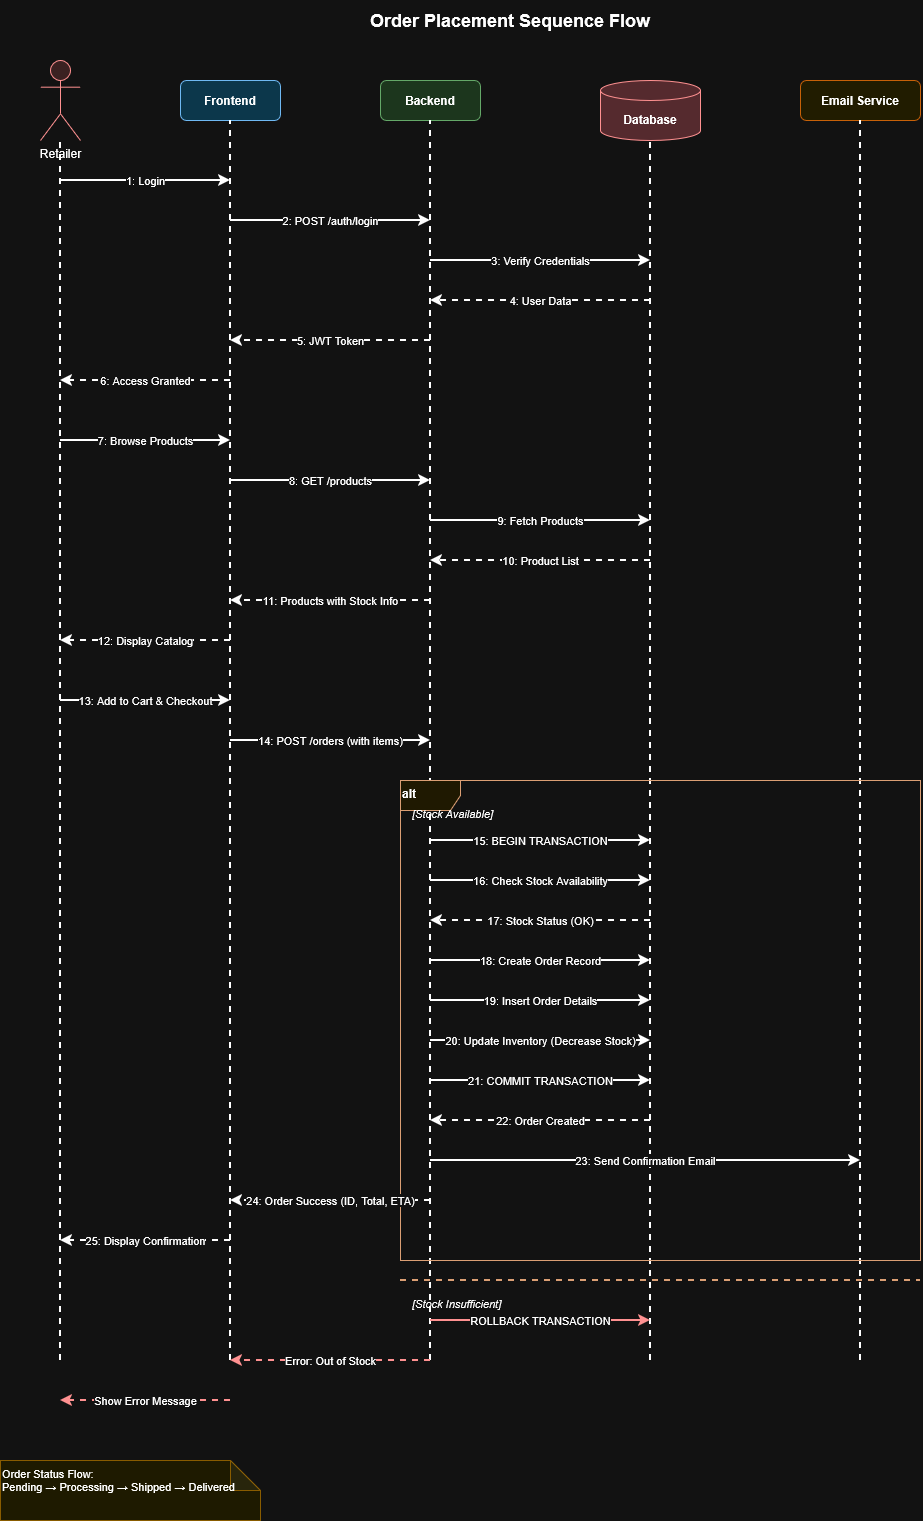

The diagram above was exported from draw.io. Its source (the exported page's mxGraphModel, read from the mxfile embedded in the PNG):
<mxGraphModel dx="1249" dy="-344" grid="0" gridSize="10" guides="1" tooltips="1" connect="1" arrows="1" fold="1" page="0" pageScale="1" pageWidth="850" pageHeight="1100" math="0" shadow="0">
  <root>
    <mxCell id="0" />
    <mxCell id="1" parent="0" />
    <mxCell id="u3ZFB8vMnKd6C1pCvXe2-2" parent="1" style="text;html=1;strokeColor=none;fillColor=none;align=center;verticalAlign=middle;whiteSpace=wrap;rounded=0;fontSize=18;fontStyle=1;" value="Order Placement Sequence Flow" vertex="1">
      <mxGeometry height="40" width="400" x="919" y="1560" as="geometry" />
    </mxCell>
    <mxCell id="u3ZFB8vMnKd6C1pCvXe2-3" parent="1" style="shape=umlActor;verticalLabelPosition=bottom;verticalAlign=top;html=1;outlineConnect=0;fillColor=#FFE1E1;strokeColor=#C62828;" value="Retailer" vertex="1">
      <mxGeometry height="80" width="40" x="649" y="1620" as="geometry" />
    </mxCell>
    <mxCell id="u3ZFB8vMnKd6C1pCvXe2-4" parent="1" style="rounded=1;whiteSpace=wrap;html=1;fillColor=#B3E5FC;strokeColor=#01579B;fontSize=12;fontStyle=1;" value="Frontend" vertex="1">
      <mxGeometry height="40" width="100" x="789" y="1640" as="geometry" />
    </mxCell>
    <mxCell id="u3ZFB8vMnKd6C1pCvXe2-5" parent="1" style="rounded=1;whiteSpace=wrap;html=1;fillColor=#C8E6C9;strokeColor=#2E7D32;fontSize=12;fontStyle=1;" value="Backend" vertex="1">
      <mxGeometry height="40" width="100" x="989" y="1640" as="geometry" />
    </mxCell>
    <mxCell id="u3ZFB8vMnKd6C1pCvXe2-6" parent="1" style="shape=cylinder3;whiteSpace=wrap;html=1;boundedLbl=1;backgroundOutline=1;size=10;fillColor=#FFCDD2;strokeColor=#C62828;fontSize=12;fontStyle=1;" value="Database" vertex="1">
      <mxGeometry height="60" width="100" x="1209" y="1640" as="geometry" />
    </mxCell>
    <mxCell id="u3ZFB8vMnKd6C1pCvXe2-7" parent="1" style="rounded=1;whiteSpace=wrap;html=1;fillColor=#FFF9C4;strokeColor=#F57F17;fontSize=12;fontStyle=1;" value="Email Service" vertex="1">
      <mxGeometry height="40" width="120" x="1409" y="1640" as="geometry" />
    </mxCell>
    <mxCell id="u3ZFB8vMnKd6C1pCvXe2-8" edge="1" parent="1" style="endArrow=none;dashed=1;html=1;rounded=0;strokeWidth=2;" value="">
      <mxGeometry height="50" relative="1" width="50" as="geometry">
        <mxPoint x="669" y="2920" as="sourcePoint" />
        <mxPoint x="669" y="1700" as="targetPoint" />
      </mxGeometry>
    </mxCell>
    <mxCell id="u3ZFB8vMnKd6C1pCvXe2-9" edge="1" parent="1" style="endArrow=none;dashed=1;html=1;rounded=0;strokeWidth=2;" value="">
      <mxGeometry height="50" relative="1" width="50" as="geometry">
        <mxPoint x="839" y="2920" as="sourcePoint" />
        <mxPoint x="839" y="1680" as="targetPoint" />
      </mxGeometry>
    </mxCell>
    <mxCell id="u3ZFB8vMnKd6C1pCvXe2-10" edge="1" parent="1" style="endArrow=none;dashed=1;html=1;rounded=0;strokeWidth=2;" value="">
      <mxGeometry height="50" relative="1" width="50" as="geometry">
        <mxPoint x="1039" y="2920" as="sourcePoint" />
        <mxPoint x="1039" y="1680" as="targetPoint" />
      </mxGeometry>
    </mxCell>
    <mxCell id="u3ZFB8vMnKd6C1pCvXe2-11" edge="1" parent="1" style="endArrow=none;dashed=1;html=1;rounded=0;strokeWidth=2;" value="">
      <mxGeometry height="50" relative="1" width="50" as="geometry">
        <mxPoint x="1259" y="2920" as="sourcePoint" />
        <mxPoint x="1259" y="1700" as="targetPoint" />
      </mxGeometry>
    </mxCell>
    <mxCell id="u3ZFB8vMnKd6C1pCvXe2-12" edge="1" parent="1" style="endArrow=none;dashed=1;html=1;rounded=0;strokeWidth=2;" value="">
      <mxGeometry height="50" relative="1" width="50" as="geometry">
        <mxPoint x="1469" y="2920" as="sourcePoint" />
        <mxPoint x="1469" y="1680" as="targetPoint" />
      </mxGeometry>
    </mxCell>
    <mxCell id="u3ZFB8vMnKd6C1pCvXe2-13" edge="1" parent="1" style="endArrow=classic;html=1;rounded=0;strokeWidth=2;fontSize=11;" value="1: Login">
      <mxGeometry height="50" relative="1" width="50" as="geometry">
        <mxPoint x="669" y="1740" as="sourcePoint" />
        <mxPoint x="839" y="1740" as="targetPoint" />
      </mxGeometry>
    </mxCell>
    <mxCell id="u3ZFB8vMnKd6C1pCvXe2-14" edge="1" parent="1" style="endArrow=classic;html=1;rounded=0;strokeWidth=2;fontSize=11;" value="2: POST /auth/login">
      <mxGeometry height="50" relative="1" width="50" as="geometry">
        <mxPoint x="839" y="1780" as="sourcePoint" />
        <mxPoint x="1039" y="1780" as="targetPoint" />
      </mxGeometry>
    </mxCell>
    <mxCell id="u3ZFB8vMnKd6C1pCvXe2-15" edge="1" parent="1" style="endArrow=classic;html=1;rounded=0;strokeWidth=2;fontSize=11;" value="3: Verify Credentials">
      <mxGeometry height="50" relative="1" width="50" as="geometry">
        <mxPoint x="1039" y="1820" as="sourcePoint" />
        <mxPoint x="1259" y="1820" as="targetPoint" />
      </mxGeometry>
    </mxCell>
    <mxCell id="u3ZFB8vMnKd6C1pCvXe2-16" edge="1" parent="1" style="endArrow=classic;html=1;rounded=0;strokeWidth=2;dashed=1;fontSize=11;" value="4: User Data">
      <mxGeometry height="50" relative="1" width="50" as="geometry">
        <mxPoint x="1259" y="1860" as="sourcePoint" />
        <mxPoint x="1039" y="1860" as="targetPoint" />
      </mxGeometry>
    </mxCell>
    <mxCell id="u3ZFB8vMnKd6C1pCvXe2-17" edge="1" parent="1" style="endArrow=classic;html=1;rounded=0;strokeWidth=2;dashed=1;fontSize=11;" value="5: JWT Token">
      <mxGeometry height="50" relative="1" width="50" as="geometry">
        <mxPoint x="1039" y="1900" as="sourcePoint" />
        <mxPoint x="839" y="1900" as="targetPoint" />
      </mxGeometry>
    </mxCell>
    <mxCell id="u3ZFB8vMnKd6C1pCvXe2-18" edge="1" parent="1" style="endArrow=classic;html=1;rounded=0;strokeWidth=2;dashed=1;fontSize=11;" value="6: Access Granted">
      <mxGeometry height="50" relative="1" width="50" as="geometry">
        <mxPoint x="839" y="1940" as="sourcePoint" />
        <mxPoint x="669" y="1940" as="targetPoint" />
      </mxGeometry>
    </mxCell>
    <mxCell id="u3ZFB8vMnKd6C1pCvXe2-19" edge="1" parent="1" style="endArrow=classic;html=1;rounded=0;strokeWidth=2;fontSize=11;" value="7: Browse Products">
      <mxGeometry height="50" relative="1" width="50" as="geometry">
        <mxPoint x="669" y="2000" as="sourcePoint" />
        <mxPoint x="839" y="2000" as="targetPoint" />
      </mxGeometry>
    </mxCell>
    <mxCell id="u3ZFB8vMnKd6C1pCvXe2-20" edge="1" parent="1" style="endArrow=classic;html=1;rounded=0;strokeWidth=2;fontSize=11;" value="8: GET /products">
      <mxGeometry height="50" relative="1" width="50" as="geometry">
        <mxPoint x="839" y="2040" as="sourcePoint" />
        <mxPoint x="1039" y="2040" as="targetPoint" />
      </mxGeometry>
    </mxCell>
    <mxCell id="u3ZFB8vMnKd6C1pCvXe2-21" edge="1" parent="1" style="endArrow=classic;html=1;rounded=0;strokeWidth=2;fontSize=11;" value="9: Fetch Products">
      <mxGeometry height="50" relative="1" width="50" as="geometry">
        <mxPoint x="1039" y="2080" as="sourcePoint" />
        <mxPoint x="1259" y="2080" as="targetPoint" />
      </mxGeometry>
    </mxCell>
    <mxCell id="u3ZFB8vMnKd6C1pCvXe2-22" edge="1" parent="1" style="endArrow=classic;html=1;rounded=0;strokeWidth=2;dashed=1;fontSize=11;" value="10: Product List">
      <mxGeometry height="50" relative="1" width="50" as="geometry">
        <mxPoint x="1259" y="2120" as="sourcePoint" />
        <mxPoint x="1039" y="2120" as="targetPoint" />
      </mxGeometry>
    </mxCell>
    <mxCell id="u3ZFB8vMnKd6C1pCvXe2-23" edge="1" parent="1" style="endArrow=classic;html=1;rounded=0;strokeWidth=2;dashed=1;fontSize=11;" value="11: Products with Stock Info">
      <mxGeometry height="50" relative="1" width="50" as="geometry">
        <mxPoint x="1039" y="2160" as="sourcePoint" />
        <mxPoint x="839" y="2160" as="targetPoint" />
      </mxGeometry>
    </mxCell>
    <mxCell id="u3ZFB8vMnKd6C1pCvXe2-24" edge="1" parent="1" style="endArrow=classic;html=1;rounded=0;strokeWidth=2;dashed=1;fontSize=11;" value="12: Display Catalog">
      <mxGeometry height="50" relative="1" width="50" as="geometry">
        <mxPoint x="839" y="2200" as="sourcePoint" />
        <mxPoint x="669" y="2200" as="targetPoint" />
      </mxGeometry>
    </mxCell>
    <mxCell id="u3ZFB8vMnKd6C1pCvXe2-25" edge="1" parent="1" style="endArrow=classic;html=1;rounded=0;strokeWidth=2;fontSize=11;" value="13: Add to Cart &amp; Checkout">
      <mxGeometry height="50" relative="1" width="50" as="geometry">
        <mxPoint x="669" y="2260" as="sourcePoint" />
        <mxPoint x="839" y="2260" as="targetPoint" />
      </mxGeometry>
    </mxCell>
    <mxCell id="u3ZFB8vMnKd6C1pCvXe2-26" edge="1" parent="1" style="endArrow=classic;html=1;rounded=0;strokeWidth=2;fontSize=11;" value="14: POST /orders (with items)">
      <mxGeometry height="50" relative="1" width="50" as="geometry">
        <mxPoint x="839" y="2300" as="sourcePoint" />
        <mxPoint x="1039" y="2300" as="targetPoint" />
      </mxGeometry>
    </mxCell>
    <mxCell id="u3ZFB8vMnKd6C1pCvXe2-27" parent="1" style="shape=umlFrame;whiteSpace=wrap;html=1;fillColor=#FFF8DC;strokeColor=#8B4513;fontSize=12;fontStyle=1;align=left;verticalAlign=top;" value="alt" vertex="1">
      <mxGeometry height="480" width="520" x="1009" y="2340" as="geometry" />
    </mxCell>
    <mxCell id="u3ZFB8vMnKd6C1pCvXe2-28" parent="1" style="text;html=1;strokeColor=none;fillColor=none;align=left;verticalAlign=top;whiteSpace=wrap;rounded=0;fontSize=11;fontStyle=2;" value="[Stock Available]" vertex="1">
      <mxGeometry height="20" width="150" x="1019" y="2360" as="geometry" />
    </mxCell>
    <mxCell id="u3ZFB8vMnKd6C1pCvXe2-29" edge="1" parent="1" style="endArrow=classic;html=1;rounded=0;strokeWidth=2;fontSize=11;" value="15: BEGIN TRANSACTION">
      <mxGeometry height="50" relative="1" width="50" as="geometry">
        <mxPoint x="1039" y="2400" as="sourcePoint" />
        <mxPoint x="1259" y="2400" as="targetPoint" />
      </mxGeometry>
    </mxCell>
    <mxCell id="u3ZFB8vMnKd6C1pCvXe2-30" edge="1" parent="1" style="endArrow=classic;html=1;rounded=0;strokeWidth=2;fontSize=11;" value="16: Check Stock Availability">
      <mxGeometry height="50" relative="1" width="50" as="geometry">
        <mxPoint x="1039" y="2440" as="sourcePoint" />
        <mxPoint x="1259" y="2440" as="targetPoint" />
      </mxGeometry>
    </mxCell>
    <mxCell id="u3ZFB8vMnKd6C1pCvXe2-31" edge="1" parent="1" style="endArrow=classic;html=1;rounded=0;strokeWidth=2;dashed=1;fontSize=11;" value="17: Stock Status (OK)">
      <mxGeometry height="50" relative="1" width="50" as="geometry">
        <mxPoint x="1259" y="2480" as="sourcePoint" />
        <mxPoint x="1039" y="2480" as="targetPoint" />
      </mxGeometry>
    </mxCell>
    <mxCell id="u3ZFB8vMnKd6C1pCvXe2-32" edge="1" parent="1" style="endArrow=classic;html=1;rounded=0;strokeWidth=2;fontSize=11;" value="18: Create Order Record">
      <mxGeometry height="50" relative="1" width="50" as="geometry">
        <mxPoint x="1039" y="2520" as="sourcePoint" />
        <mxPoint x="1259" y="2520" as="targetPoint" />
      </mxGeometry>
    </mxCell>
    <mxCell id="u3ZFB8vMnKd6C1pCvXe2-33" edge="1" parent="1" style="endArrow=classic;html=1;rounded=0;strokeWidth=2;fontSize=11;" value="19: Insert Order Details">
      <mxGeometry height="50" relative="1" width="50" as="geometry">
        <mxPoint x="1039" y="2560" as="sourcePoint" />
        <mxPoint x="1259" y="2560" as="targetPoint" />
      </mxGeometry>
    </mxCell>
    <mxCell id="u3ZFB8vMnKd6C1pCvXe2-34" edge="1" parent="1" style="endArrow=classic;html=1;rounded=0;strokeWidth=2;fontSize=11;" value="20: Update Inventory (Decrease Stock)">
      <mxGeometry height="50" relative="1" width="50" as="geometry">
        <mxPoint x="1039" y="2600" as="sourcePoint" />
        <mxPoint x="1259" y="2600" as="targetPoint" />
      </mxGeometry>
    </mxCell>
    <mxCell id="u3ZFB8vMnKd6C1pCvXe2-35" edge="1" parent="1" style="endArrow=classic;html=1;rounded=0;strokeWidth=2;fontSize=11;" value="21: COMMIT TRANSACTION">
      <mxGeometry height="50" relative="1" width="50" as="geometry">
        <mxPoint x="1039" y="2640" as="sourcePoint" />
        <mxPoint x="1259" y="2640" as="targetPoint" />
      </mxGeometry>
    </mxCell>
    <mxCell id="u3ZFB8vMnKd6C1pCvXe2-36" edge="1" parent="1" style="endArrow=classic;html=1;rounded=0;strokeWidth=2;dashed=1;fontSize=11;" value="22: Order Created">
      <mxGeometry height="50" relative="1" width="50" as="geometry">
        <mxPoint x="1259" y="2680" as="sourcePoint" />
        <mxPoint x="1039" y="2680" as="targetPoint" />
      </mxGeometry>
    </mxCell>
    <mxCell id="u3ZFB8vMnKd6C1pCvXe2-37" edge="1" parent="1" style="endArrow=classic;html=1;rounded=0;strokeWidth=2;fontSize=11;" value="23: Send Confirmation Email">
      <mxGeometry height="50" relative="1" width="50" as="geometry">
        <mxPoint x="1039" y="2720" as="sourcePoint" />
        <mxPoint x="1469" y="2720" as="targetPoint" />
      </mxGeometry>
    </mxCell>
    <mxCell id="u3ZFB8vMnKd6C1pCvXe2-38" edge="1" parent="1" style="endArrow=classic;html=1;rounded=0;strokeWidth=2;dashed=1;fontSize=11;" value="24: Order Success (ID, Total, ETA)">
      <mxGeometry height="50" relative="1" width="50" as="geometry">
        <mxPoint x="1039" y="2760" as="sourcePoint" />
        <mxPoint x="839" y="2760" as="targetPoint" />
      </mxGeometry>
    </mxCell>
    <mxCell id="u3ZFB8vMnKd6C1pCvXe2-39" edge="1" parent="1" style="endArrow=classic;html=1;rounded=0;strokeWidth=2;dashed=1;fontSize=11;" value="25: Display Confirmation">
      <mxGeometry height="50" relative="1" width="50" as="geometry">
        <mxPoint x="839" y="2800" as="sourcePoint" />
        <mxPoint x="669" y="2800" as="targetPoint" />
      </mxGeometry>
    </mxCell>
    <mxCell id="u3ZFB8vMnKd6C1pCvXe2-40" edge="1" parent="1" style="endArrow=none;html=1;rounded=0;strokeWidth=2;strokeColor=#8B4513;dashed=1;" value="">
      <mxGeometry height="50" relative="1" width="50" as="geometry">
        <mxPoint x="1009" y="2840" as="sourcePoint" />
        <mxPoint x="1529" y="2840" as="targetPoint" />
      </mxGeometry>
    </mxCell>
    <mxCell id="u3ZFB8vMnKd6C1pCvXe2-41" parent="1" style="text;html=1;strokeColor=none;fillColor=none;align=left;verticalAlign=top;whiteSpace=wrap;rounded=0;fontSize=11;fontStyle=2;" value="[Stock Insufficient]" vertex="1">
      <mxGeometry height="20" width="150" x="1019" y="2850" as="geometry" />
    </mxCell>
    <mxCell id="u3ZFB8vMnKd6C1pCvXe2-42" edge="1" parent="1" style="endArrow=classic;html=1;rounded=0;strokeWidth=2;fontSize=11;strokeColor=#C62828;" value="ROLLBACK TRANSACTION">
      <mxGeometry height="50" relative="1" width="50" as="geometry">
        <mxPoint x="1039" y="2880" as="sourcePoint" />
        <mxPoint x="1259" y="2880" as="targetPoint" />
      </mxGeometry>
    </mxCell>
    <mxCell id="u3ZFB8vMnKd6C1pCvXe2-43" edge="1" parent="1" style="endArrow=classic;html=1;rounded=0;strokeWidth=2;dashed=1;fontSize=11;strokeColor=#C62828;" value="Error: Out of Stock">
      <mxGeometry height="50" relative="1" width="50" as="geometry">
        <mxPoint x="1039" y="2920" as="sourcePoint" />
        <mxPoint x="839" y="2920" as="targetPoint" />
      </mxGeometry>
    </mxCell>
    <mxCell id="u3ZFB8vMnKd6C1pCvXe2-44" edge="1" parent="1" style="endArrow=classic;html=1;rounded=0;strokeWidth=2;dashed=1;fontSize=11;strokeColor=#C62828;" value="Show Error Message">
      <mxGeometry height="50" relative="1" width="50" as="geometry">
        <mxPoint x="839" y="2960" as="sourcePoint" />
        <mxPoint x="669" y="2960" as="targetPoint" />
      </mxGeometry>
    </mxCell>
    <mxCell id="u3ZFB8vMnKd6C1pCvXe2-45" parent="1" style="shape=note;whiteSpace=wrap;html=1;backgroundOutline=1;darkOpacity=0.05;fillColor=#FFFACD;strokeColor=#DAA520;fontSize=11;align=left;verticalAlign=top;" value="Order Status Flow:&lt;br&gt;Pending → Processing → Shipped → Delivered" vertex="1">
      <mxGeometry height="60" width="260" x="609" y="3020" as="geometry" />
    </mxCell>
  </root>
</mxGraphModel>